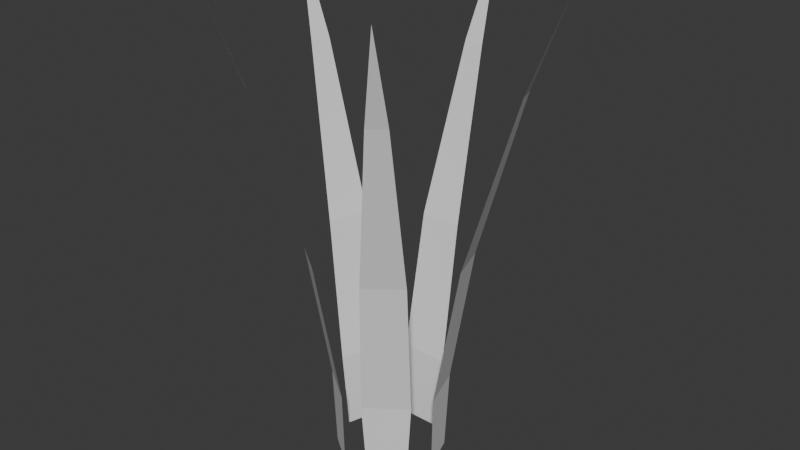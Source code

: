 # Source: grass.blend  (saved by Blender 4.3.34; exported with 4.5.12 LTS)
import bpy
from mathutils import Matrix  # noqa: F401  (used for matrix-valued properties, if any)

bpy.ops.wm.read_factory_settings(use_empty=True)
scene = bpy.context.scene
scene.name = 'Scene'

# ---- world
world_world = bpy.data.worlds.new('World'); scene.world = world_world
world_world.use_nodes = True; world_world.node_tree.nodes.clear()
_N = world_world.node_tree.nodes; _L = world_world.node_tree.links
n0 = _N.new('ShaderNodeOutputWorld'); n0.name = 'World Output'; n0.location = (300, 300)
n1 = _N.new('ShaderNodeBackground'); n1.name = 'Background'; n1.location = (10, 300)
n1.inputs[0].default_value = (0.05088, 0.05088, 0.05088, 1.0)
_L.new(n1.outputs[0], n0.inputs[0])
n0.is_active_output = True
world_world.color = (0.05088, 0.05088, 0.05088)
world_world.sun_shadow_jitter_overblur = 0.0

# ---- meshes
me_plane = bpy.data.meshes.new('Plane')
me_plane.from_pydata([(0.01875, 0.05, 0.0), (-0.01875, 0.05, 0.0), (-7.55e-16, 0.153, 0.475), (0.0203, 0.075, 0.22), (0.009375, 0.12, 0.3843), (-0.0203, 0.075, 0.22), (-0.009375, 0.12, 0.3843), (0.02312, 0.0525, 0.0795), (-0.02312, 0.0525, 0.0795), (0.05335, -0.002381, 0.0), (0.04176, 0.03328, 0.0), (0.1455, 0.04728, 0.475), (0.0776, 0.003872, 0.22), (0.117, 0.02817, 0.3843), (0.06506, 0.04248, 0.22), (0.1112, 0.046, 0.3843), (0.05708, -0.005768, 0.0795), (0.04278, 0.03822, 0.0795), (0.01422, -0.05147, 0.0), (0.04456, -0.02943, 0.0), (0.08993, -0.1238, 0.475), (0.02766, -0.07261, 0.22), (0.06295, -0.1026, 0.3843), (0.0605, -0.04875, 0.22), (0.07812, -0.09157, 0.3843), (0.01215, -0.05607, 0.0795), (0.04957, -0.02888, 0.0795), (-0.04456, -0.02943, 0.0), (-0.01422, -0.05147, 0.0), (-0.08993, -0.1238, 0.475), (-0.0605, -0.04875, 0.22), (-0.07812, -0.09157, 0.3843), (-0.02766, -0.07261, 0.22), (-0.06295, -0.1026, 0.3843), (-0.04957, -0.02888, 0.0795), (-0.01215, -0.05607, 0.0795), (-0.04176, 0.03328, 0.0), (-0.05335, -0.002381, 0.0), (-0.1455, 0.04728, 0.475), (-0.06506, 0.04248, 0.22), (-0.1112, 0.046, 0.3843), (-0.0776, 0.003872, 0.22), (-0.117, 0.02817, 0.3843), (-0.04278, 0.03822, 0.0795), (-0.05708, -0.005768, 0.0795)], [], [(8, 7, 0, 1), (4, 3, 5, 6), (2, 4, 6), (5, 3, 7, 8), (17, 16, 9, 10), (13, 12, 14, 15), (11, 13, 15), (14, 12, 16, 17), (26, 25, 18, 19), (22, 21, 23, 24), (20, 22, 24), (23, 21, 25, 26), (35, 34, 27, 28), (31, 30, 32, 33), (29, 31, 33), (32, 30, 34, 35), (44, 43, 36, 37), (40, 39, 41, 42), (38, 40, 42), (41, 39, 43, 44)])
_uv = me_plane.uv_layers.new(name='UVMap')
_uv.uv.foreach_set('vector', [0.8, 0.1613, 0.6, 0.1613, 0.6189, 0.0, 0.7811, 0.0, 0.6595, 0.8036, 0.6122, 0.4538, 0.7878, 0.4538, 0.7405, 0.8036, 0.7, 1.0, 0.6595, 0.8036, 0.7405, 0.8036, 0.7878, 0.4538, 0.6122, 0.4538, 0.6, 0.1613, 0.8, 0.1613, 0.6, 0.1613, 0.4, 0.1613, 0.4189, 1.192e-07, 0.5811, 1.192e-07, 0.4595, 0.8036, 0.4122, 0.4538, 0.5878, 0.4538, 0.5405, 0.8036, 0.5, 1.0, 0.4595, 0.8036, 0.5405, 0.8036, 0.5878, 0.4538, 0.4122, 0.4538, 0.4, 0.1613, 0.6, 0.1613, 1.0, 0.1613, 0.8, 0.1613, 0.8189, 5.96e-08, 0.9811, 0.0, 0.8595, 0.8036, 0.8122, 0.4538, 0.9878, 0.4538, 0.9405, 0.8036, 0.9, 1.0, 0.8595, 0.8036, 0.9405, 0.8036, 0.9878, 0.4538, 0.8122, 0.4538, 0.8, 0.1613, 1.0, 0.1613, 0.4, 0.1613, 0.2, 0.1613, 0.2189, 1.788e-07, 0.3811, 1.788e-07, 0.2595, 0.8036, 0.2122, 0.4538, 0.3878, 0.4538, 0.3405, 0.8036, 0.3, 1.0, 0.2595, 0.8036, 0.3405, 0.8036, 0.3878, 0.4538, 0.2122, 0.4538, 0.2, 0.1613, 0.4, 0.1613, 0.2, 0.1613, 0.0, 0.1613, 0.01891, 2.98e-07, 0.1811, 2.98e-07, 0.05946, 0.8036, 0.01222, 0.4538, 0.1878, 0.4538, 0.1405, 0.8036, 0.1, 1.0, 0.05946, 0.8036, 0.1405, 0.8036, 0.1878, 0.4538, 0.01222, 0.4538, 0.0, 0.1613, 0.2, 0.1613])
me_plane.update()

# ---- objects
ob_grass = bpy.data.objects.new('Grass', me_plane)

# ---- transforms, parenting, visibility, modifiers, constraints
ob_grass.location = (0.0, 0.0, 0.0)

# ---- collection membership
scene.collection.objects.link(ob_grass)

# ---- scene / render settings (as saved in the file)
scene.frame_start = 1; scene.frame_end = 250; scene.frame_set(1)
scene.render.engine = 'BLENDER_EEVEE_NEXT'
bpy.context.view_layer.update()

# ---- added for rendering (the .blend has no active camera and no usable light): camera, sun
cam_auto = bpy.data.cameras.new('AutoCamera')
cam_auto.lens = 50.0
cam_auto.sensor_width = 36.0
cam_auto.clip_end = 1000.0
ob_auto_camera = bpy.data.objects.new('AutoCamera', cam_auto)
scene.collection.objects.link(ob_auto_camera)
ob_auto_camera.location = (0.575521, -0.676015, 0.697917)
ob_auto_camera.rotation_euler = (1.09748, -7.21219e-08, 0.694738)
scene.camera = ob_auto_camera
light_auto_sun = bpy.data.lights.new('AutoSun', 'SUN')
light_auto_sun.energy = 3.0
light_auto_sun.angle = 0.0523599
ob_auto_sun = bpy.data.objects.new('AutoSun', light_auto_sun)
scene.collection.objects.link(ob_auto_sun)
ob_auto_sun.rotation_euler = (0.872665, 0.174533, 0.523599)
bpy.context.view_layer.update()
